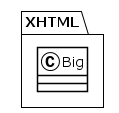

The diagram above was rendered by PlantUML. Its source (embedded in the PNG):
@startuml
!theme plain
package XHTML {
class Big {
}
}
@enduml